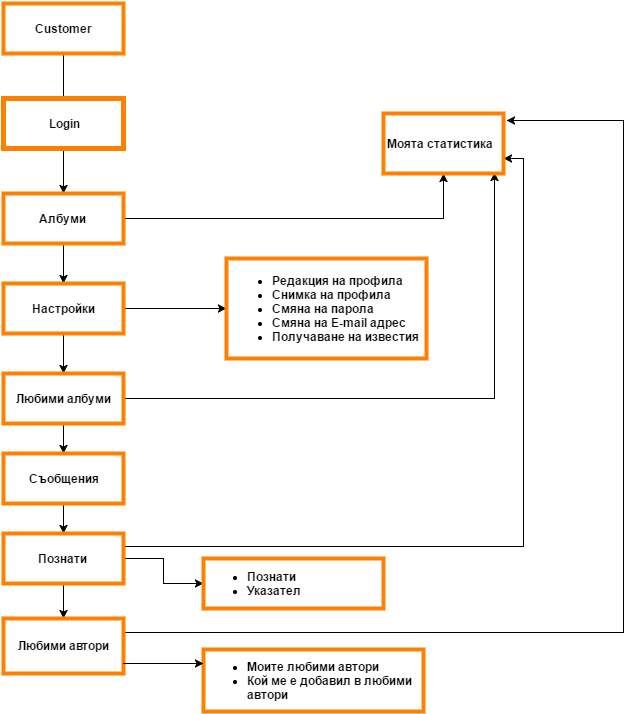

The diagram above was exported from draw.io. Its source (the exported page's mxGraphModel, read from the mxfile embedded in the PNG):
<mxGraphModel dx="880" dy="483" grid="1" gridSize="10" guides="1" tooltips="1" connect="1" arrows="1" fold="1" page="1" pageScale="1" pageWidth="826" pageHeight="1169" background="#ffffff" math="0" shadow="0">
  <root>
    <mxCell id="0" />
    <mxCell id="1" parent="0" />
    <mxCell id="3" style="edgeStyle=orthogonalEdgeStyle;rounded=0;html=1;jettySize=auto;orthogonalLoop=1;" edge="1" parent="1" source="2">
      <mxGeometry relative="1" as="geometry">
        <mxPoint x="250" y="150" as="targetPoint" />
      </mxGeometry>
    </mxCell>
    <mxCell id="2" value="Customer" style="whiteSpace=wrap;html=1;strokeWidth=4;strokeColor=#FF8000;fontStyle=1" vertex="1" parent="1">
      <mxGeometry x="190" y="30" width="120" height="50" as="geometry" />
    </mxCell>
    <mxCell id="6" value="" style="edgeStyle=orthogonalEdgeStyle;rounded=0;html=1;jettySize=auto;orthogonalLoop=1;" edge="1" parent="1" source="4" target="5">
      <mxGeometry relative="1" as="geometry" />
    </mxCell>
    <mxCell id="4" value="Login" style="whiteSpace=wrap;html=1;strokeColor=#FF8000;strokeWidth=5;fontStyle=1;fontFamily=Helvetica;" vertex="1" parent="1">
      <mxGeometry x="190" y="125" width="120" height="50" as="geometry" />
    </mxCell>
    <mxCell id="8" value="" style="edgeStyle=orthogonalEdgeStyle;rounded=0;html=1;jettySize=auto;orthogonalLoop=1;" edge="1" parent="1" source="5" target="7">
      <mxGeometry relative="1" as="geometry" />
    </mxCell>
    <mxCell id="35" style="edgeStyle=orthogonalEdgeStyle;rounded=0;html=1;entryX=0.5;entryY=1;jettySize=auto;orthogonalLoop=1;fontFamily=Helvetica;" edge="1" parent="1" source="5" target="32">
      <mxGeometry relative="1" as="geometry" />
    </mxCell>
    <mxCell id="5" value="Албуми" style="whiteSpace=wrap;html=1;fontStyle=1;fillColor=#ffffff;strokeColor=#FF8000;strokeWidth=4;" vertex="1" parent="1">
      <mxGeometry x="190" y="220" width="120" height="50" as="geometry" />
    </mxCell>
    <mxCell id="10" value="" style="edgeStyle=orthogonalEdgeStyle;rounded=0;html=1;jettySize=auto;orthogonalLoop=1;" edge="1" parent="1" source="7" target="9">
      <mxGeometry relative="1" as="geometry" />
    </mxCell>
    <mxCell id="27" value="" style="edgeStyle=orthogonalEdgeStyle;rounded=0;html=1;jettySize=auto;orthogonalLoop=1;" edge="1" parent="1" source="7" target="26">
      <mxGeometry relative="1" as="geometry" />
    </mxCell>
    <mxCell id="7" value="Настройки" style="whiteSpace=wrap;html=1;fontStyle=1;strokeWidth=4;strokeColor=#FF8000;" vertex="1" parent="1">
      <mxGeometry x="190" y="310" width="120" height="50" as="geometry" />
    </mxCell>
    <mxCell id="26" value="&lt;ul&gt;&lt;li style=&quot;text-align: left&quot;&gt;&lt;span style=&quot;line-height: 1.2&quot;&gt;Редакция на профила&lt;/span&gt;&lt;br&gt;&lt;/li&gt;&lt;li style=&quot;text-align: left&quot;&gt;&lt;span style=&quot;line-height: 1.2&quot;&gt;Снимка на профила&lt;/span&gt;&lt;/li&gt;&lt;li style=&quot;text-align: left&quot;&gt;&lt;span style=&quot;line-height: 1.2&quot;&gt;Смяна на парола&lt;/span&gt;&lt;/li&gt;&lt;li style=&quot;text-align: left&quot;&gt;&lt;span style=&quot;line-height: 1.2&quot;&gt;Смяна на E-mail адрес&lt;/span&gt;&lt;/li&gt;&lt;li style=&quot;text-align: left&quot;&gt;&lt;span style=&quot;line-height: 1.2&quot;&gt;Получаване на известия&lt;/span&gt;&lt;/li&gt;&lt;/ul&gt;" style="whiteSpace=wrap;html=1;fontStyle=1;fillColor=#ffffff;strokeColor=#FF8000;strokeWidth=4;" vertex="1" parent="1">
      <mxGeometry x="413" y="285" width="200" height="100" as="geometry" />
    </mxCell>
    <mxCell id="12" value="" style="edgeStyle=orthogonalEdgeStyle;rounded=0;html=1;jettySize=auto;orthogonalLoop=1;" edge="1" parent="1" source="9" target="11">
      <mxGeometry relative="1" as="geometry" />
    </mxCell>
    <mxCell id="34" style="edgeStyle=orthogonalEdgeStyle;rounded=0;html=1;entryX=0.925;entryY=0.983;entryPerimeter=0;jettySize=auto;orthogonalLoop=1;fontFamily=Helvetica;" edge="1" parent="1" source="9" target="32">
      <mxGeometry relative="1" as="geometry" />
    </mxCell>
    <mxCell id="9" value="Любими албуми" style="whiteSpace=wrap;html=1;fontStyle=1;strokeWidth=4;strokeColor=#FF8000;" vertex="1" parent="1">
      <mxGeometry x="190" y="400" width="120" height="50" as="geometry" />
    </mxCell>
    <mxCell id="14" value="" style="edgeStyle=orthogonalEdgeStyle;rounded=0;html=1;jettySize=auto;orthogonalLoop=1;" edge="1" parent="1" source="11" target="13">
      <mxGeometry relative="1" as="geometry" />
    </mxCell>
    <mxCell id="11" value="Съобщения" style="whiteSpace=wrap;html=1;fontStyle=1;strokeWidth=4;strokeColor=#FF8000;" vertex="1" parent="1">
      <mxGeometry x="190" y="480" width="120" height="50" as="geometry" />
    </mxCell>
    <mxCell id="17" value="" style="edgeStyle=orthogonalEdgeStyle;rounded=0;html=1;jettySize=auto;orthogonalLoop=1;" edge="1" parent="1" source="13" target="16">
      <mxGeometry relative="1" as="geometry" />
    </mxCell>
    <mxCell id="21" value="" style="edgeStyle=orthogonalEdgeStyle;rounded=0;html=1;jettySize=auto;orthogonalLoop=1;" edge="1" parent="1" source="13" target="20">
      <mxGeometry relative="1" as="geometry" />
    </mxCell>
    <mxCell id="36" style="edgeStyle=orthogonalEdgeStyle;rounded=0;html=1;exitX=1;exitY=0.25;jettySize=auto;orthogonalLoop=1;fontFamily=Helvetica;entryX=1;entryY=0.75;" edge="1" parent="1" source="13" target="32">
      <mxGeometry relative="1" as="geometry">
        <mxPoint x="750" y="310" as="targetPoint" />
        <Array as="points">
          <mxPoint x="710" y="573" />
          <mxPoint x="710" y="185" />
        </Array>
      </mxGeometry>
    </mxCell>
    <mxCell id="13" value="Познати" style="whiteSpace=wrap;html=1;fontStyle=1;strokeWidth=4;strokeColor=#FF8000;" vertex="1" parent="1">
      <mxGeometry x="190" y="560" width="120" height="50" as="geometry" />
    </mxCell>
    <mxCell id="20" value="&lt;ul&gt;&lt;li style=&quot;text-align: left&quot;&gt;&lt;span style=&quot;line-height: 1.2&quot;&gt;Познати&lt;/span&gt;&lt;br&gt;&lt;/li&gt;&lt;li style=&quot;text-align: left&quot;&gt;&lt;span style=&quot;line-height: 1.2&quot;&gt;Указател&lt;/span&gt;&lt;/li&gt;&lt;/ul&gt;" style="whiteSpace=wrap;html=1;fontStyle=1;strokeWidth=4;strokeColor=#FF8000;align=left;" vertex="1" parent="1">
      <mxGeometry x="390" y="585" width="180" height="50" as="geometry" />
    </mxCell>
    <mxCell id="38" style="edgeStyle=orthogonalEdgeStyle;rounded=0;html=1;exitX=1;exitY=0.25;jettySize=auto;orthogonalLoop=1;fontFamily=Helvetica;entryX=1.025;entryY=0.117;entryPerimeter=0;" edge="1" parent="1" source="16" target="32">
      <mxGeometry relative="1" as="geometry">
        <mxPoint x="790" y="120" as="targetPoint" />
        <Array as="points">
          <mxPoint x="810" y="659" />
          <mxPoint x="810" y="147" />
        </Array>
      </mxGeometry>
    </mxCell>
    <mxCell id="16" value="Любими автори" style="whiteSpace=wrap;html=1;fontStyle=1;strokeWidth=4;strokeColor=#FF8000;" vertex="1" parent="1">
      <mxGeometry x="190" y="645" width="120" height="55" as="geometry" />
    </mxCell>
    <mxCell id="24" value="&lt;ul&gt;&lt;li&gt;&lt;span style=&quot;line-height: 1.2&quot;&gt;Моите любими автори&lt;/span&gt;&lt;br&gt;&lt;/li&gt;&lt;li&gt;&lt;span style=&quot;line-height: 1.2&quot;&gt;Кой ме е добавил в любими автори&lt;/span&gt;&lt;br&gt;&lt;/li&gt;&lt;/ul&gt;" style="whiteSpace=wrap;html=1;fontStyle=1;strokeWidth=4;strokeColor=#FF8000;align=left;" vertex="1" parent="1">
      <mxGeometry x="390" y="676" width="220" height="62" as="geometry" />
    </mxCell>
    <mxCell id="31" value="" style="edgeStyle=orthogonalEdgeStyle;rounded=0;html=1;jettySize=auto;orthogonalLoop=1;" edge="1" parent="1">
      <mxGeometry x="310" y="690" as="geometry">
        <mxPoint x="310" y="690" as="sourcePoint" />
        <mxPoint x="390" y="690" as="targetPoint" />
        <Array as="points">
          <mxPoint x="340" y="690" />
          <mxPoint x="340" y="690" />
        </Array>
      </mxGeometry>
    </mxCell>
    <mxCell id="32" value="Моята статистика" style="whiteSpace=wrap;html=1;strokeColor=#FF8000;strokeWidth=4;fontFamily=Helvetica;align=left;fontStyle=1" vertex="1" parent="1">
      <mxGeometry x="570" y="140" width="120" height="60" as="geometry" />
    </mxCell>
  </root>
</mxGraphModel>